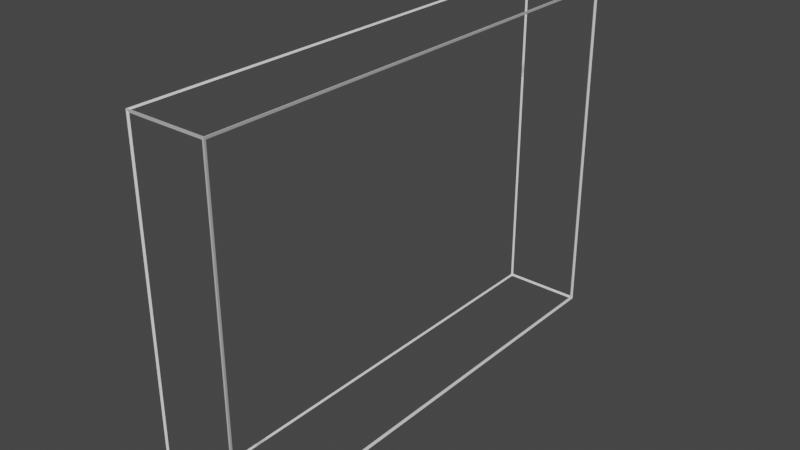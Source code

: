# Source: Outlines.blend  (saved by Blender 3.1.7; exported with 4.5.12 LTS)
import bpy
from mathutils import Matrix  # noqa: F401  (used for matrix-valued properties, if any)

bpy.ops.wm.read_factory_settings(use_empty=True)
scene = bpy.context.scene
scene.name = 'Scene'

# ---- collections
col_collection = bpy.data.collections.new('Collection'); scene.collection.children.link(col_collection)

# ---- world
world_world = bpy.data.worlds.new('World'); scene.world = world_world
world_world.use_nodes = True; world_world.node_tree.nodes.clear()
_N = world_world.node_tree.nodes; _L = world_world.node_tree.links
n0 = _N.new('ShaderNodeOutputWorld'); n0.name = 'World Output'; n0.location = (300, 300)
n1 = _N.new('ShaderNodeBackground'); n1.name = 'Background'; n1.location = (10, 300)
n1.inputs[0].default_value = (0.05088, 0.05088, 0.05088, 1.0)
_L.new(n1.outputs[0], n0.inputs[0])
n0.is_active_output = True
world_world.color = (0.05088, 0.05088, 0.05088)
world_world.use_sun_shadow = False
world_world.sun_shadow_jitter_overblur = 0.0

# ---- meshes
me_cube_001 = bpy.data.meshes.new('Cube.001')
me_cube_001.from_pydata([(-0.006168, -1.215, -1.0), (-0.006168, -1.215, 1.0), (-0.006168, 1.627, -1.0), (-0.006168, 1.627, 1.0), (0.4493, -1.215, -1.0), (0.4493, -1.215, 1.0), (0.4493, 1.627, -1.0), (0.4493, 1.627, 1.0)], [], [(2, 3, 7, 6), (6, 7, 5, 4), (4, 5, 1, 0), (2, 6, 4, 0), (7, 3, 1, 5)])
_uv = me_cube_001.uv_layers.new(name='UVMap')
_uv.uv.foreach_set('vector', [0.375, 0.25, 0.625, 0.25, 0.625, 0.5, 0.375, 0.5, 0.375, 0.5, 0.625, 0.5, 0.625, 0.75, 0.375, 0.75, 0.375, 0.75, 0.625, 0.75, 0.625, 1.0, 0.375, 1.0, 0.125, 0.5, 0.375, 0.5, 0.375, 0.75, 0.125, 0.75, 0.625, 0.5, 0.875, 0.5, 0.875, 0.75, 0.625, 0.75])
me_cube_001.use_remesh_fix_poles = True
me_cube_001.use_remesh_preserve_attributes = False
me_cube_001.update()

# ---- objects
ob_cube = bpy.data.objects.new('Cube', me_cube_001)

# ---- transforms, parenting, visibility, modifiers, constraints
ob_cube.location = (0.0, 0.0, 0.0)
_m = ob_cube.modifiers.new('Wireframe', 'WIREFRAME')

# ---- collection membership
col_collection.objects.link(ob_cube)

# ---- scene / render settings (as saved in the file)
scene.frame_start = 1; scene.frame_end = 250; scene.frame_set(1)
scene.render.engine = 'BLENDER_EEVEE_NEXT'
scene.cycles.sampling_pattern = 'TABULATED_SOBOL'
scene.cycles.use_light_tree = False
scene.view_settings.view_transform = 'Filmic'
bpy.context.view_layer.update()

# ---- added for rendering (the .blend has no active camera and no usable light): camera, sun
cam_auto = bpy.data.cameras.new('AutoCamera')
cam_auto.lens = 50.0
cam_auto.sensor_width = 36.0
cam_auto.clip_end = 1000.0
ob_auto_camera = bpy.data.objects.new('AutoCamera', cam_auto)
scene.collection.objects.link(ob_auto_camera)
ob_auto_camera.location = (3.48581, -3.70755, 2.6091)
ob_auto_camera.rotation_euler = (1.09748, -7.21219e-08, 0.694738)
scene.camera = ob_auto_camera
light_auto_sun = bpy.data.lights.new('AutoSun', 'SUN')
light_auto_sun.energy = 3.0
light_auto_sun.angle = 0.0523599
ob_auto_sun = bpy.data.objects.new('AutoSun', light_auto_sun)
scene.collection.objects.link(ob_auto_sun)
ob_auto_sun.rotation_euler = (0.872665, 0.174533, 0.523599)
bpy.context.view_layer.update()
